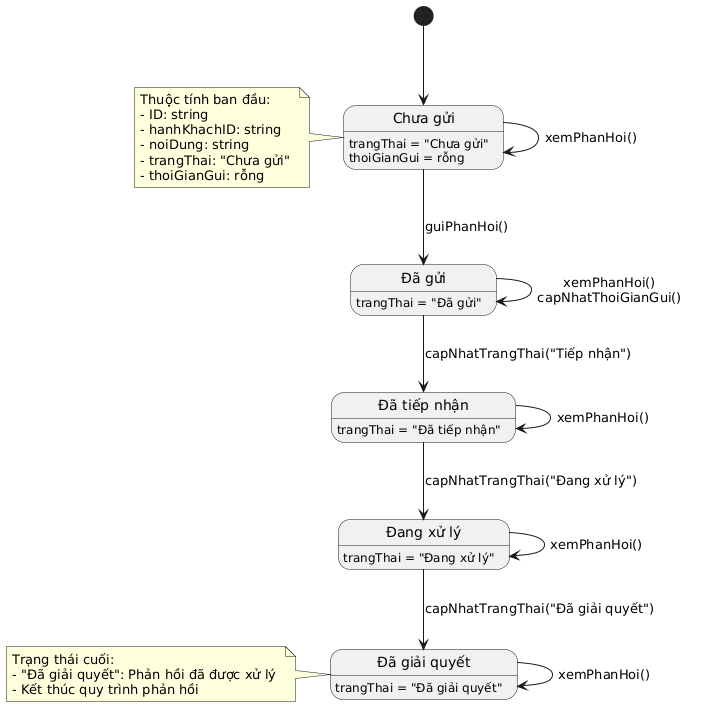

The diagram above was rendered by PlantUML. Its source (embedded in the PNG):
@startuml
state "Chưa gửi" as unsent : trangThai = "Chưa gửi"\nthoiGianGui = rỗng 
state "Đã gửi" as sent : trangThai = "Đã gửi" 
state "Đã tiếp nhận" as received : trangThai = "Đã tiếp nhận" 
state "Đang xử lý" as processing : trangThai = "Đang xử lý" 
state "Đã giải quyết" as resolved : trangThai = "Đã giải quyết" 
[*] --> unsent 
unsent --> sent : guiPhanHoi() 
sent --> received : capNhatTrangThai("Tiếp nhận") 
received --> processing : capNhatTrangThai("Đang xử lý") 
processing --> resolved : capNhatTrangThai("Đã giải quyết") 
unsent --> unsent : xemPhanHoi() 
sent --> sent : xemPhanHoi()\ncapNhatThoiGianGui() 
received --> received : xemPhanHoi() 
processing --> processing : xemPhanHoi() 
resolved --> resolved : xemPhanHoi() 
note left of unsent 
Thuộc tính ban đầu: 
- ID: string 
- hanhKhachID: string 
- noiDung: string 
- trangThai: "Chưa gửi" 
- thoiGianGui: rỗng 
end note 
note left of resolved 
Trạng thái cuối: 
- "Đã giải quyết": Phản hồi đã được xử lý 
- Kết thúc quy trình phản hồi 
end note
@enduml